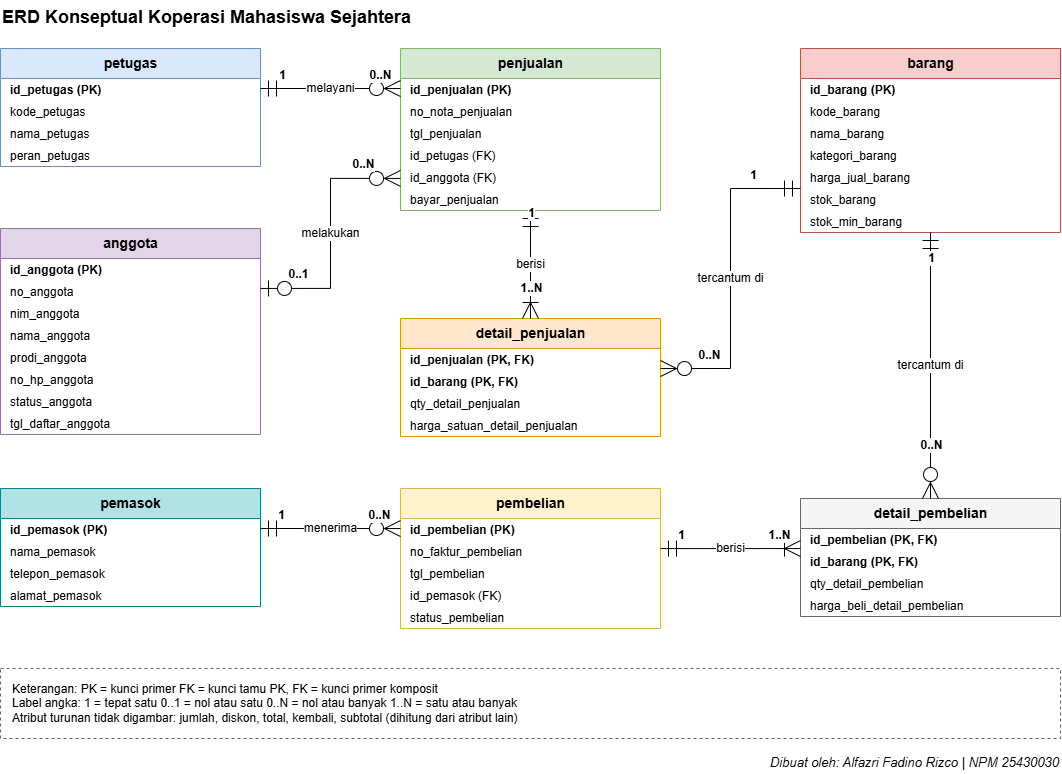

The diagram above was exported from draw.io. Its source (the exported page's mxGraphModel, read from the mxfile embedded in the PNG):
<mxGraphModel dx="1776" dy="1028" grid="1" gridSize="10" guides="1" tooltips="1" connect="1" arrows="1" fold="1" page="1" pageScale="1" pageWidth="1169" pageHeight="827" math="0" shadow="0">
  <root>
    <mxCell id="0" />
    <mxCell id="1" parent="0" />
    <mxCell id="c11" parent="1" style="swimlane;fontStyle=1;startSize=30;horizontal=1;html=1;fillColor=#dae8fc;strokeColor=#6c8ebf;fontSize=14;swimlaneFillColor=#ffffff;collapsible=0;" value="petugas" vertex="1">
      <mxGeometry height="118" width="260" x="40" y="60" as="geometry" />
    </mxCell>
    <mxCell id="c12" parent="c11" style="text;strokeColor=none;fillColor=none;align=left;verticalAlign=middle;spacingLeft=8;overflow=hidden;fontSize=12;fontStyle=1;" value="id_petugas (PK)" vertex="1">
      <mxGeometry height="22" width="260" y="30" as="geometry" />
    </mxCell>
    <mxCell id="c13" parent="c11" style="text;strokeColor=none;fillColor=none;align=left;verticalAlign=middle;spacingLeft=8;overflow=hidden;fontSize=12;" value="kode_petugas" vertex="1">
      <mxGeometry height="22" width="260" y="52" as="geometry" />
    </mxCell>
    <mxCell id="c14" parent="c11" style="text;strokeColor=none;fillColor=none;align=left;verticalAlign=middle;spacingLeft=8;overflow=hidden;fontSize=12;" value="nama_petugas" vertex="1">
      <mxGeometry height="22" width="260" y="74" as="geometry" />
    </mxCell>
    <mxCell id="c15" parent="c11" style="text;strokeColor=none;fillColor=none;align=left;verticalAlign=middle;spacingLeft=8;overflow=hidden;fontSize=12;" value="peran_petugas" vertex="1">
      <mxGeometry height="22" width="260" y="96" as="geometry" />
    </mxCell>
    <mxCell id="c16" parent="1" style="swimlane;fontStyle=1;startSize=30;horizontal=1;html=1;fillColor=#d5e8d4;strokeColor=#82b366;fontSize=14;swimlaneFillColor=#ffffff;collapsible=0;" value="penjualan" vertex="1">
      <mxGeometry height="162" width="260" x="440" y="60" as="geometry" />
    </mxCell>
    <mxCell id="c17" parent="c16" style="text;strokeColor=none;fillColor=none;align=left;verticalAlign=middle;spacingLeft=8;overflow=hidden;fontSize=12;fontStyle=1;" value="id_penjualan (PK)" vertex="1">
      <mxGeometry height="22" width="260" y="30" as="geometry" />
    </mxCell>
    <mxCell id="c18" parent="c16" style="text;strokeColor=none;fillColor=none;align=left;verticalAlign=middle;spacingLeft=8;overflow=hidden;fontSize=12;" value="no_nota_penjualan" vertex="1">
      <mxGeometry height="22" width="260" y="52" as="geometry" />
    </mxCell>
    <mxCell id="c19" parent="c16" style="text;strokeColor=none;fillColor=none;align=left;verticalAlign=middle;spacingLeft=8;overflow=hidden;fontSize=12;" value="tgl_penjualan" vertex="1">
      <mxGeometry height="22" width="260" y="74" as="geometry" />
    </mxCell>
    <mxCell id="c20" parent="c16" style="text;strokeColor=none;fillColor=none;align=left;verticalAlign=middle;spacingLeft=8;overflow=hidden;fontSize=12;" value="id_petugas (FK)" vertex="1">
      <mxGeometry height="22" width="260" y="96" as="geometry" />
    </mxCell>
    <mxCell id="c21" parent="c16" style="text;strokeColor=none;fillColor=none;align=left;verticalAlign=middle;spacingLeft=8;overflow=hidden;fontSize=12;" value="id_anggota (FK)" vertex="1">
      <mxGeometry height="22" width="260" y="118" as="geometry" />
    </mxCell>
    <mxCell id="c22" parent="c16" style="text;strokeColor=none;fillColor=none;align=left;verticalAlign=middle;spacingLeft=8;overflow=hidden;fontSize=12;" value="bayar_penjualan" vertex="1">
      <mxGeometry height="22" width="260" y="140" as="geometry" />
    </mxCell>
    <mxCell id="c23" parent="1" style="swimlane;fontStyle=1;startSize=30;horizontal=1;html=1;fillColor=#f8cecc;strokeColor=#b85450;fontSize=14;swimlaneFillColor=#ffffff;collapsible=0;" value="barang" vertex="1">
      <mxGeometry height="184" width="260" x="840" y="60" as="geometry" />
    </mxCell>
    <mxCell id="c24" parent="c23" style="text;strokeColor=none;fillColor=none;align=left;verticalAlign=middle;spacingLeft=8;overflow=hidden;fontSize=12;fontStyle=1;" value="id_barang (PK)" vertex="1">
      <mxGeometry height="22" width="260" y="30" as="geometry" />
    </mxCell>
    <mxCell id="c25" parent="c23" style="text;strokeColor=none;fillColor=none;align=left;verticalAlign=middle;spacingLeft=8;overflow=hidden;fontSize=12;" value="kode_barang" vertex="1">
      <mxGeometry height="22" width="260" y="52" as="geometry" />
    </mxCell>
    <mxCell id="c26" parent="c23" style="text;strokeColor=none;fillColor=none;align=left;verticalAlign=middle;spacingLeft=8;overflow=hidden;fontSize=12;" value="nama_barang" vertex="1">
      <mxGeometry height="22" width="260" y="74" as="geometry" />
    </mxCell>
    <mxCell id="c27" parent="c23" style="text;strokeColor=none;fillColor=none;align=left;verticalAlign=middle;spacingLeft=8;overflow=hidden;fontSize=12;" value="kategori_barang" vertex="1">
      <mxGeometry height="22" width="260" y="96" as="geometry" />
    </mxCell>
    <mxCell id="c28" parent="c23" style="text;strokeColor=none;fillColor=none;align=left;verticalAlign=middle;spacingLeft=8;overflow=hidden;fontSize=12;" value="harga_jual_barang" vertex="1">
      <mxGeometry height="22" width="260" y="118" as="geometry" />
    </mxCell>
    <mxCell id="c29" parent="c23" style="text;strokeColor=none;fillColor=none;align=left;verticalAlign=middle;spacingLeft=8;overflow=hidden;fontSize=12;" value="stok_barang" vertex="1">
      <mxGeometry height="22" width="260" y="140" as="geometry" />
    </mxCell>
    <mxCell id="c30" parent="c23" style="text;strokeColor=none;fillColor=none;align=left;verticalAlign=middle;spacingLeft=8;overflow=hidden;fontSize=12;" value="stok_min_barang" vertex="1">
      <mxGeometry height="22" width="260" y="162" as="geometry" />
    </mxCell>
    <mxCell id="c31" parent="1" style="swimlane;fontStyle=1;startSize=30;horizontal=1;html=1;fillColor=#e1d5e7;strokeColor=#9673a6;fontSize=14;swimlaneFillColor=#ffffff;collapsible=0;" value="anggota" vertex="1">
      <mxGeometry height="206" width="260" x="40" y="240" as="geometry" />
    </mxCell>
    <mxCell id="c32" parent="c31" style="text;strokeColor=none;fillColor=none;align=left;verticalAlign=middle;spacingLeft=8;overflow=hidden;fontSize=12;fontStyle=1;" value="id_anggota (PK)" vertex="1">
      <mxGeometry height="22" width="260" y="30" as="geometry" />
    </mxCell>
    <mxCell id="c33" parent="c31" style="text;strokeColor=none;fillColor=none;align=left;verticalAlign=middle;spacingLeft=8;overflow=hidden;fontSize=12;" value="no_anggota" vertex="1">
      <mxGeometry height="22" width="260" y="52" as="geometry" />
    </mxCell>
    <mxCell id="c34" parent="c31" style="text;strokeColor=none;fillColor=none;align=left;verticalAlign=middle;spacingLeft=8;overflow=hidden;fontSize=12;" value="nim_anggota" vertex="1">
      <mxGeometry height="22" width="260" y="74" as="geometry" />
    </mxCell>
    <mxCell id="c35" parent="c31" style="text;strokeColor=none;fillColor=none;align=left;verticalAlign=middle;spacingLeft=8;overflow=hidden;fontSize=12;" value="nama_anggota" vertex="1">
      <mxGeometry height="22" width="260" y="96" as="geometry" />
    </mxCell>
    <mxCell id="c36" parent="c31" style="text;strokeColor=none;fillColor=none;align=left;verticalAlign=middle;spacingLeft=8;overflow=hidden;fontSize=12;" value="prodi_anggota" vertex="1">
      <mxGeometry height="22" width="260" y="118" as="geometry" />
    </mxCell>
    <mxCell id="c37" parent="c31" style="text;strokeColor=none;fillColor=none;align=left;verticalAlign=middle;spacingLeft=8;overflow=hidden;fontSize=12;" value="no_hp_anggota" vertex="1">
      <mxGeometry height="22" width="260" y="140" as="geometry" />
    </mxCell>
    <mxCell id="c38" parent="c31" style="text;strokeColor=none;fillColor=none;align=left;verticalAlign=middle;spacingLeft=8;overflow=hidden;fontSize=12;" value="status_anggota" vertex="1">
      <mxGeometry height="22" width="260" y="162" as="geometry" />
    </mxCell>
    <mxCell id="c39" parent="c31" style="text;strokeColor=none;fillColor=none;align=left;verticalAlign=middle;spacingLeft=8;overflow=hidden;fontSize=12;" value="tgl_daftar_anggota" vertex="1">
      <mxGeometry height="22" width="260" y="184" as="geometry" />
    </mxCell>
    <mxCell id="c40" parent="1" style="swimlane;fontStyle=1;startSize=30;horizontal=1;html=1;fillColor=#ffe6cc;strokeColor=#d79b00;fontSize=14;swimlaneFillColor=#ffffff;collapsible=0;" value="detail_penjualan" vertex="1">
      <mxGeometry height="118" width="260" x="440" y="330" as="geometry" />
    </mxCell>
    <mxCell id="c41" parent="c40" style="text;strokeColor=none;fillColor=none;align=left;verticalAlign=middle;spacingLeft=8;overflow=hidden;fontSize=12;fontStyle=1;" value="id_penjualan (PK, FK)" vertex="1">
      <mxGeometry height="22" width="260" y="30" as="geometry" />
    </mxCell>
    <mxCell id="c42" parent="c40" style="text;strokeColor=none;fillColor=none;align=left;verticalAlign=middle;spacingLeft=8;overflow=hidden;fontSize=12;fontStyle=1;" value="id_barang (PK, FK)" vertex="1">
      <mxGeometry height="22" width="260" y="52" as="geometry" />
    </mxCell>
    <mxCell id="c43" parent="c40" style="text;strokeColor=none;fillColor=none;align=left;verticalAlign=middle;spacingLeft=8;overflow=hidden;fontSize=12;" value="qty_detail_penjualan" vertex="1">
      <mxGeometry height="22" width="260" y="74" as="geometry" />
    </mxCell>
    <mxCell id="c44" parent="c40" style="text;strokeColor=none;fillColor=none;align=left;verticalAlign=middle;spacingLeft=8;overflow=hidden;fontSize=12;" value="harga_satuan_detail_penjualan" vertex="1">
      <mxGeometry height="22" width="260" y="96" as="geometry" />
    </mxCell>
    <mxCell id="c45" parent="1" style="swimlane;fontStyle=1;startSize=30;horizontal=1;html=1;fillColor=#b0e3e6;strokeColor=#0e8088;fontSize=14;swimlaneFillColor=#ffffff;collapsible=0;" value="pemasok" vertex="1">
      <mxGeometry height="118" width="260" x="40" y="500" as="geometry" />
    </mxCell>
    <mxCell id="c46" parent="c45" style="text;strokeColor=none;fillColor=none;align=left;verticalAlign=middle;spacingLeft=8;overflow=hidden;fontSize=12;fontStyle=1;" value="id_pemasok (PK)" vertex="1">
      <mxGeometry height="22" width="260" y="30" as="geometry" />
    </mxCell>
    <mxCell id="c47" parent="c45" style="text;strokeColor=none;fillColor=none;align=left;verticalAlign=middle;spacingLeft=8;overflow=hidden;fontSize=12;" value="nama_pemasok" vertex="1">
      <mxGeometry height="22" width="260" y="52" as="geometry" />
    </mxCell>
    <mxCell id="c48" parent="c45" style="text;strokeColor=none;fillColor=none;align=left;verticalAlign=middle;spacingLeft=8;overflow=hidden;fontSize=12;" value="telepon_pemasok" vertex="1">
      <mxGeometry height="22" width="260" y="74" as="geometry" />
    </mxCell>
    <mxCell id="c49" parent="c45" style="text;strokeColor=none;fillColor=none;align=left;verticalAlign=middle;spacingLeft=8;overflow=hidden;fontSize=12;" value="alamat_pemasok" vertex="1">
      <mxGeometry height="22" width="260" y="96" as="geometry" />
    </mxCell>
    <mxCell id="c50" parent="1" style="swimlane;fontStyle=1;startSize=30;horizontal=1;html=1;fillColor=#fff2cc;strokeColor=#d6b656;fontSize=14;swimlaneFillColor=#ffffff;collapsible=0;" value="pembelian" vertex="1">
      <mxGeometry height="140" width="260" x="440" y="500" as="geometry" />
    </mxCell>
    <mxCell id="c51" parent="c50" style="text;strokeColor=none;fillColor=none;align=left;verticalAlign=middle;spacingLeft=8;overflow=hidden;fontSize=12;fontStyle=1;" value="id_pembelian (PK)" vertex="1">
      <mxGeometry height="22" width="260" y="30" as="geometry" />
    </mxCell>
    <mxCell id="c52" parent="c50" style="text;strokeColor=none;fillColor=none;align=left;verticalAlign=middle;spacingLeft=8;overflow=hidden;fontSize=12;" value="no_faktur_pembelian" vertex="1">
      <mxGeometry height="22" width="260" y="52" as="geometry" />
    </mxCell>
    <mxCell id="c53" parent="c50" style="text;strokeColor=none;fillColor=none;align=left;verticalAlign=middle;spacingLeft=8;overflow=hidden;fontSize=12;" value="tgl_pembelian" vertex="1">
      <mxGeometry height="22" width="260" y="74" as="geometry" />
    </mxCell>
    <mxCell id="c54" parent="c50" style="text;strokeColor=none;fillColor=none;align=left;verticalAlign=middle;spacingLeft=8;overflow=hidden;fontSize=12;" value="id_pemasok (FK)" vertex="1">
      <mxGeometry height="22" width="260" y="96" as="geometry" />
    </mxCell>
    <mxCell id="c55" parent="c50" style="text;strokeColor=none;fillColor=none;align=left;verticalAlign=middle;spacingLeft=8;overflow=hidden;fontSize=12;" value="status_pembelian" vertex="1">
      <mxGeometry height="22" width="260" y="118" as="geometry" />
    </mxCell>
    <mxCell id="c56" parent="1" style="swimlane;fontStyle=1;startSize=30;horizontal=1;html=1;fillColor=#f5f5f5;strokeColor=#666666;fontSize=14;swimlaneFillColor=#ffffff;collapsible=0;" value="detail_pembelian" vertex="1">
      <mxGeometry height="118" width="260" x="840" y="510" as="geometry" />
    </mxCell>
    <mxCell id="c57" parent="c56" style="text;strokeColor=none;fillColor=none;align=left;verticalAlign=middle;spacingLeft=8;overflow=hidden;fontSize=12;fontStyle=1;" value="id_pembelian (PK, FK)" vertex="1">
      <mxGeometry height="22" width="260" y="30" as="geometry" />
    </mxCell>
    <mxCell id="c58" parent="c56" style="text;strokeColor=none;fillColor=none;align=left;verticalAlign=middle;spacingLeft=8;overflow=hidden;fontSize=12;fontStyle=1;" value="id_barang (PK, FK)" vertex="1">
      <mxGeometry height="22" width="260" y="52" as="geometry" />
    </mxCell>
    <mxCell id="c59" parent="c56" style="text;strokeColor=none;fillColor=none;align=left;verticalAlign=middle;spacingLeft=8;overflow=hidden;fontSize=12;" value="qty_detail_pembelian" vertex="1">
      <mxGeometry height="22" width="260" y="74" as="geometry" />
    </mxCell>
    <mxCell id="c60" parent="c56" style="text;strokeColor=none;fillColor=none;align=left;verticalAlign=middle;spacingLeft=8;overflow=hidden;fontSize=12;" value="harga_beli_detail_pembelian" vertex="1">
      <mxGeometry height="22" width="260" y="96" as="geometry" />
    </mxCell>
    <mxCell id="c61" edge="1" parent="1" source="c11" style="edgeStyle=orthogonalEdgeStyle;rounded=0;html=1;endFill=0;startFill=0;startArrow=ERmandOne;endArrow=ERzeroToMany;startSize=14;endSize=14;exitX=1.0;exitY=0.339;entryX=0.0;entryY=0.247;fontSize=12;labelBackgroundColor=#ffffff;" target="c16" value="melayani">
      <mxGeometry relative="1" as="geometry" />
    </mxCell>
    <mxCell id="c62" connectable="0" parent="c61" style="text;html=1;align=center;verticalAlign=middle;fontSize=12;fontStyle=1;labelBackgroundColor=#ffffff;" value="1" vertex="1">
      <mxGeometry relative="1" x="-0.7" as="geometry">
        <mxPoint y="-14" as="offset" />
      </mxGeometry>
    </mxCell>
    <mxCell id="c63" connectable="0" parent="c61" style="text;html=1;align=center;verticalAlign=middle;fontSize=12;fontStyle=1;labelBackgroundColor=#ffffff;" value="0..N" vertex="1">
      <mxGeometry relative="1" x="0.7" as="geometry">
        <mxPoint y="-14" as="offset" />
      </mxGeometry>
    </mxCell>
    <mxCell id="c64" edge="1" parent="1" source="c31" style="edgeStyle=orthogonalEdgeStyle;rounded=0;html=1;endFill=0;startFill=0;startArrow=ERzeroToOne;endArrow=ERzeroToMany;startSize=14;endSize=14;exitX=1.0;exitY=0.291;entryX=0.0;entryY=0.802;fontSize=12;labelBackgroundColor=#ffffff;" target="c16" value="melakukan">
      <mxGeometry relative="1" as="geometry">
        <Array as="points">
          <mxPoint x="370" y="300" />
          <mxPoint x="370" y="190" />
        </Array>
      </mxGeometry>
    </mxCell>
    <mxCell id="c65" connectable="0" parent="c64" style="text;html=1;align=center;verticalAlign=middle;fontSize=12;fontStyle=1;labelBackgroundColor=#ffffff;" value="0..1" vertex="1">
      <mxGeometry relative="1" x="-0.7" as="geometry">
        <mxPoint y="-14" as="offset" />
      </mxGeometry>
    </mxCell>
    <mxCell id="c66" connectable="0" parent="c64" style="text;html=1;align=center;verticalAlign=middle;fontSize=12;fontStyle=1;labelBackgroundColor=#ffffff;" value="0..N" vertex="1">
      <mxGeometry relative="1" x="0.7" as="geometry">
        <mxPoint y="-14" as="offset" />
      </mxGeometry>
    </mxCell>
    <mxCell id="c67" edge="1" parent="1" source="c16" style="edgeStyle=orthogonalEdgeStyle;rounded=0;html=1;endFill=0;startFill=0;startArrow=ERmandOne;endArrow=ERoneToMany;startSize=14;endSize=14;exitX=0.5;exitY=1.0;entryX=0.5;entryY=0.0;fontSize=12;labelBackgroundColor=#ffffff;" target="c40" value="berisi">
      <mxGeometry relative="1" as="geometry" />
    </mxCell>
    <mxCell id="c68" connectable="0" parent="c67" style="text;html=1;align=center;verticalAlign=middle;fontSize=12;fontStyle=1;labelBackgroundColor=#ffffff;" value="1" vertex="1">
      <mxGeometry relative="1" x="-0.7" as="geometry">
        <mxPoint y="-14" as="offset" />
      </mxGeometry>
    </mxCell>
    <mxCell id="c69" connectable="0" parent="c67" style="text;html=1;align=center;verticalAlign=middle;fontSize=12;fontStyle=1;labelBackgroundColor=#ffffff;" value="1..N" vertex="1">
      <mxGeometry relative="1" x="0.7" as="geometry">
        <mxPoint y="-14" as="offset" />
      </mxGeometry>
    </mxCell>
    <mxCell id="c70" edge="1" parent="1" source="c23" style="edgeStyle=orthogonalEdgeStyle;rounded=0;html=1;endFill=0;startFill=0;startArrow=ERmandOne;endArrow=ERzeroToMany;startSize=14;endSize=14;exitX=0.0;exitY=0.761;entryX=1.0;entryY=0.424;fontSize=12;labelBackgroundColor=#ffffff;" target="c40" value="tercantum di">
      <mxGeometry relative="1" as="geometry">
        <Array as="points">
          <mxPoint x="770" y="200" />
          <mxPoint x="770" y="380" />
        </Array>
      </mxGeometry>
    </mxCell>
    <mxCell id="c71" connectable="0" parent="c70" style="text;html=1;align=center;verticalAlign=middle;fontSize=12;fontStyle=1;labelBackgroundColor=#ffffff;" value="1" vertex="1">
      <mxGeometry relative="1" x="-0.7" as="geometry">
        <mxPoint y="-14" as="offset" />
      </mxGeometry>
    </mxCell>
    <mxCell id="c72" connectable="0" parent="c70" style="text;html=1;align=center;verticalAlign=middle;fontSize=12;fontStyle=1;labelBackgroundColor=#ffffff;" value="0..N" vertex="1">
      <mxGeometry relative="1" x="0.7" as="geometry">
        <mxPoint y="-14" as="offset" />
      </mxGeometry>
    </mxCell>
    <mxCell id="c73" edge="1" parent="1" source="c45" style="edgeStyle=orthogonalEdgeStyle;rounded=0;html=1;endFill=0;startFill=0;startArrow=ERmandOne;endArrow=ERzeroToMany;startSize=14;endSize=14;exitX=1.0;exitY=0.339;entryX=0.0;entryY=0.286;fontSize=12;labelBackgroundColor=#ffffff;" target="c50" value="menerima">
      <mxGeometry relative="1" as="geometry" />
    </mxCell>
    <mxCell id="c74" connectable="0" parent="c73" style="text;html=1;align=center;verticalAlign=middle;fontSize=12;fontStyle=1;labelBackgroundColor=#ffffff;" value="1" vertex="1">
      <mxGeometry relative="1" x="-0.7" as="geometry">
        <mxPoint y="-14" as="offset" />
      </mxGeometry>
    </mxCell>
    <mxCell id="c75" connectable="0" parent="c73" style="text;html=1;align=center;verticalAlign=middle;fontSize=12;fontStyle=1;labelBackgroundColor=#ffffff;" value="0..N" vertex="1">
      <mxGeometry relative="1" x="0.7" as="geometry">
        <mxPoint y="-14" as="offset" />
      </mxGeometry>
    </mxCell>
    <mxCell id="c76" edge="1" parent="1" source="c50" style="edgeStyle=orthogonalEdgeStyle;rounded=0;html=1;endFill=0;startFill=0;startArrow=ERmandOne;endArrow=ERoneToMany;startSize=14;endSize=14;exitX=1.0;exitY=0.429;entryX=0.0;entryY=0.424;fontSize=12;labelBackgroundColor=#ffffff;" target="c56" value="berisi">
      <mxGeometry relative="1" as="geometry" />
    </mxCell>
    <mxCell id="c77" connectable="0" parent="c76" style="text;html=1;align=center;verticalAlign=middle;fontSize=12;fontStyle=1;labelBackgroundColor=#ffffff;" value="1" vertex="1">
      <mxGeometry relative="1" x="-0.7" as="geometry">
        <mxPoint y="-14" as="offset" />
      </mxGeometry>
    </mxCell>
    <mxCell id="c78" connectable="0" parent="c76" style="text;html=1;align=center;verticalAlign=middle;fontSize=12;fontStyle=1;labelBackgroundColor=#ffffff;" value="1..N" vertex="1">
      <mxGeometry relative="1" x="0.7" as="geometry">
        <mxPoint y="-14" as="offset" />
      </mxGeometry>
    </mxCell>
    <mxCell id="c79" edge="1" parent="1" source="c23" style="edgeStyle=orthogonalEdgeStyle;rounded=0;html=1;endFill=0;startFill=0;startArrow=ERmandOne;endArrow=ERzeroToMany;startSize=14;endSize=14;exitX=0.5;exitY=1.0;entryX=0.5;entryY=0.0;fontSize=12;labelBackgroundColor=#ffffff;" target="c56" value="tercantum di">
      <mxGeometry relative="1" as="geometry" />
    </mxCell>
    <mxCell id="c80" connectable="0" parent="c79" style="text;html=1;align=center;verticalAlign=middle;fontSize=12;fontStyle=1;labelBackgroundColor=#ffffff;" value="1" vertex="1">
      <mxGeometry relative="1" x="-0.7" as="geometry">
        <mxPoint y="-14" as="offset" />
      </mxGeometry>
    </mxCell>
    <mxCell id="c81" connectable="0" parent="c79" style="text;html=1;align=center;verticalAlign=middle;fontSize=12;fontStyle=1;labelBackgroundColor=#ffffff;" value="0..N" vertex="1">
      <mxGeometry relative="1" x="0.7" as="geometry">
        <mxPoint y="-14" as="offset" />
      </mxGeometry>
    </mxCell>
    <mxCell id="c82" parent="1" style="text;html=1;align=left;fontSize=18;fontStyle=1;" value="ERD Konseptual Koperasi Mahasiswa Sejahtera" vertex="1">
      <mxGeometry height="30" width="700" x="40" y="12" as="geometry" />
    </mxCell>
    <mxCell id="c83" parent="1" style="rounded=0;html=1;align=left;verticalAlign=middle;spacingLeft=10;fontSize=12;fillColor=#ffffff;strokeColor=#666666;dashed=1;whiteSpace=wrap;" value="Keterangan:  PK = kunci primer   FK = kunci tamu   PK, FK = kunci primer komposit&lt;br&gt;Label angka:  1 = tepat satu   0..1 = nol atau satu   0..N = nol atau banyak   1..N = satu atau banyak&lt;br&gt;Atribut turunan tidak digambar: jumlah, diskon, total, kembali, subtotal (dihitung dari atribut lain)" vertex="1">
      <mxGeometry height="70" width="1060" x="40" y="680" as="geometry" />
    </mxCell>
    <mxCell id="c84" parent="1" style="text;html=1;align=right;fontSize=13;fontStyle=2;" value="Dibuat oleh: Alfazri Fadino Rizco | NPM 25430030" vertex="1">
      <mxGeometry height="26" width="460" x="640" y="760" as="geometry" />
    </mxCell>
  </root>
</mxGraphModel>